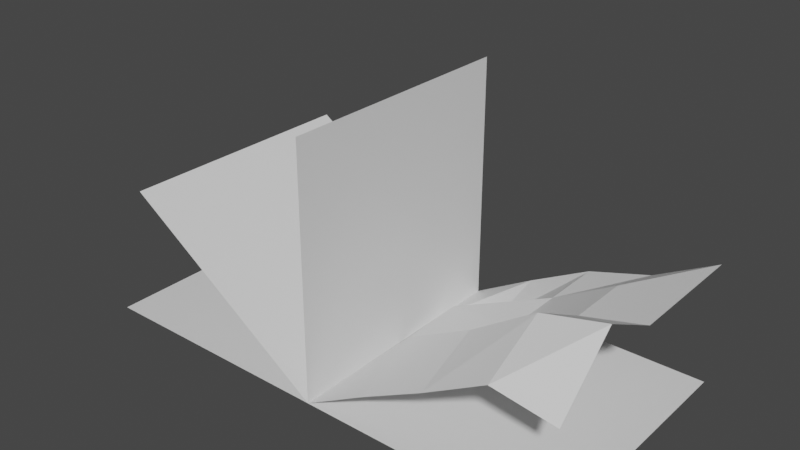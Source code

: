# Source: book.blend  (saved by Blender 2.82.7; exported with 4.5.12 LTS)
import bpy
from mathutils import Matrix  # noqa: F401  (used for matrix-valued properties, if any)

bpy.ops.wm.read_factory_settings(use_empty=True)
scene = bpy.context.scene
scene.name = 'Scene'

# ---- collections
col_collection = bpy.data.collections.new('Collection'); scene.collection.children.link(col_collection)

# ---- materials (node trees are filled in below, after node groups)
mat_material = bpy.data.materials.new('Material')
mat_material.alpha_threshold = 0.0
mat_material.use_transparent_shadow = False
mat_material.line_color = (0.0, 0.0, 0.0, 1.0)

# ---- material node trees
mat_material.use_nodes = True; mat_material.node_tree.nodes.clear()
_N = mat_material.node_tree.nodes; _L = mat_material.node_tree.links
n0 = _N.new('ShaderNodeOutputMaterial'); n0.name = 'Material Output'; n0.location = (300, 300)
n1 = _N.new('ShaderNodeBsdfPrincipled'); n1.name = 'Principled BSDF'; n1.location = (10, 300)
n1.distribution = 'GGX'
n1.subsurface_method = 'BURLEY'
n1.inputs[2].default_value = 0.4
n1.inputs[3].default_value = 1.45
n1.inputs[27].default_value = (0.0, 0.0, 0.0, 1.0)
n1.inputs[28].default_value = 1.0
_L.new(n1.outputs[0], n0.inputs[0])
n0.is_active_output = True

# ---- world
world_world = bpy.data.worlds.new('World'); scene.world = world_world
world_world.use_nodes = True; world_world.node_tree.nodes.clear()
_N = world_world.node_tree.nodes; _L = world_world.node_tree.links
n0 = _N.new('ShaderNodeOutputWorld'); n0.name = 'World Output'; n0.location = (300, 300)
n1 = _N.new('ShaderNodeBackground'); n1.name = 'Background'; n1.location = (10, 300)
n1.inputs[0].default_value = (0.05088, 0.05088, 0.05088, 1.0)
_L.new(n1.outputs[0], n0.inputs[0])
n0.is_active_output = True
world_world.color = (0.05088, 0.05088, 0.05088)
world_world.use_sun_shadow = False
world_world.sun_shadow_jitter_overblur = 0.0

# ---- meshes
me_cube = bpy.data.meshes.new('Cube')
me_cube.from_pydata([(2.0, 0.0, 0.0), (2.0, 1.0, 0.0), (1.0, -1.0, 0.0), (2.0, -1.0, 0.0), (1.0, 1.0, 0.0), (2.04e-07, 1.0, 0.0), (-5.74e-05, 0.0, 0.0), (-5.742e-05, -1.0, 0.0), (1.0, 0.0, 0.0), (-5.742e-05, -0.5, 0.0), (0.5, 1.0, 0.0), (1.0, 0.5, 0.0), (1.5, 0.0, 0.0), (0.5, 0.0, 0.0), (1.0, -0.5, 0.0), (2.0, -0.5, 0.0), (0.5, -1.0, 0.0), (1.5, -1.0, 0.0), (1.5, 1.0, 0.0), (-5.742e-05, 0.5, 0.0), (2.0, 0.5, 0.0), (0.5, 0.5, 0.0), (1.5, -0.5, 0.0), (1.5, 0.5, 0.0), (0.5, -0.5, 0.0), (-2.0, -1.0, 0.0), (0.0, -1.0, 0.0), (-2.0, 1.0, 0.0), (0.0, 1.0, 0.0), (-2.0, 0.0, 0.0), (-1.0, -1.0, 0.0), (-8.586e-05, 0.0, 0.0), (-1.0, 1.0, 0.0), (-1.0, 0.0, 0.0), (-2.0, -0.5, 0.0), (-0.5, -1.0, 0.0), (-5.715e-05, 0.5, 0.0), (-1.5, 1.0, 0.0), (-2.0, 0.5, 0.0), (-1.5, -1.0, 0.0), (0.0, -0.5, 0.0), (-0.5, 1.0, 0.0), (-1.0, 0.5, 0.0), (-1.0, -0.5, 0.0), (-1.5, 0.0, 0.0), (-0.5, 0.0, 0.0), (-0.5, -0.5, 0.0), (-1.5, -0.5, 0.0), (-1.5, 0.5, 0.0), (-0.5, 0.5, 0.0), (-0.0001722, -1.0, 2.0), (0.0001146, -1.0, 0.0), (-0.0001722, 1.0, 2.0), (0.0, -1.0, 0.0), (-0.0001722, 0.0, 2.0), (0.0, -1.0, 1.0), (8.586e-05, 0.0, 0.0), (0.0, 1.0, 1.0), (0.0, 0.0, 1.0), (-0.0001722, -0.5, 2.0), (8.61e-05, -1.0, 0.5), (0.0001146, 0.5, 0.0), (-8.61e-05, 1.0, 1.5), (-0.0001722, 0.5, 2.0), (-8.61e-05, -1.0, 1.5), (0.0001146, -0.5, 0.0), (8.61e-05, 1.0, 0.5), (0.0, 0.5, 1.0), (0.0, -0.5, 1.0), (-8.61e-05, 0.0, 1.5), (8.61e-05, 0.0, 0.5), (8.61e-05, -0.5, 0.5), (-8.61e-05, -0.5, 1.5), (-8.61e-05, 0.5, 1.5), (8.61e-05, 0.5, 0.5), (2.0, -1.0, 0.7617), (0.0, 1.0, 0.0), (2.0, 1.0, 0.962), (1.0, -1.0, 0.5467), (0.0, 0.0, 0.0), (2.0, 0.0, 0.962), (1.0, 1.0, 0.5467), (1.0, 0.0, 0.5467), (1.5, -1.0, 0.8342), (0.0, -0.5, 0.0), (2.0, 0.5, 0.962), (0.5, 1.0, 0.2837), (0.5, -1.0, 0.2837), (0.0, 0.5, 0.0), (2.0, -0.5, 1.214), (1.5, 1.0, 0.695), (1.0, 0.5, 0.5467), (1.0, -0.5, 0.7656), (0.5, 0.0, 0.5157), (1.5, 0.0, 0.8342), (1.5, -0.5, 1.094), (0.5, -0.5, 0.5062), (0.5, 0.5, 0.1534), (1.5, 0.5, 0.8342), (-1.652, -1.0, 1.128), (-0.0002194, -1.0, -0.0002812), (-1.652, 1.0, 1.128), (-0.0002194, 1.0, 0.0), (-1.652, 0.0, 1.128), (-0.8259, -1.0, 0.5639), (-0.0002194, 0.0, -0.0002812), (-0.8259, 1.0, 0.5639), (-0.8259, 0.0, 0.5639), (-1.652, -0.5, 1.128), (-0.413, -1.0, 0.2818), (-0.0002194, 0.5, -0.0002812), (-1.239, 1.0, 0.846), (-1.652, 0.5, 1.128), (-1.239, -1.0, 0.846), (-0.0002194, -0.5, -0.0002812), (-0.413, 1.0, 0.2818), (-0.8259, 0.5, 0.5639), (-0.8259, -0.5, 0.5639), (-1.239, 0.0, 0.846), (-0.413, 0.0, 0.2818), (-0.413, -0.5, 0.2818), (-1.239, -0.5, 0.846), (-1.239, 0.5, 0.846), (-0.413, 0.5, 0.2818)], [], [(24, 14, 2, 16), (23, 20, 0, 12), (22, 15, 3, 17), (21, 11, 8, 13), (19, 21, 13, 6), (5, 10, 21, 19), (10, 4, 11, 21), (14, 22, 17, 2), (8, 12, 22, 14), (12, 0, 15, 22), (11, 23, 12, 8), (4, 18, 23, 11), (18, 1, 20, 23), (9, 24, 16, 7), (6, 13, 24, 9), (13, 8, 14, 24), (49, 36, 28, 41), (48, 42, 32, 37), (47, 43, 33, 44), (46, 40, 31, 45), (43, 46, 45, 33), (30, 35, 46, 43), (35, 26, 40, 46), (34, 47, 44, 29), (25, 39, 47, 34), (39, 30, 43, 47), (38, 48, 37, 27), (29, 44, 48, 38), (44, 33, 42, 48), (42, 49, 41, 32), (33, 45, 49, 42), (45, 31, 36, 49), (74, 61, 28, 66), (73, 67, 57, 62), (72, 68, 58, 69), (71, 65, 56, 70), (68, 71, 70, 58), (55, 60, 71, 68), (60, 51, 65, 71), (59, 72, 69, 54), (50, 64, 72, 59), (64, 55, 68, 72), (63, 73, 62, 52), (54, 69, 73, 63), (69, 58, 67, 73), (67, 74, 66, 57), (58, 70, 74, 67), (70, 56, 61, 74), (98, 85, 77, 90), (97, 91, 81, 86), (96, 92, 82, 93), (95, 89, 80, 94), (92, 95, 94, 82), (78, 83, 95, 92), (83, 75, 89, 95), (84, 96, 93, 79), (53, 87, 96, 84), (87, 78, 92, 96), (88, 97, 86, 76), (79, 93, 97, 88), (93, 82, 91, 97), (91, 98, 90, 81), (82, 94, 98, 91), (94, 80, 85, 98), (123, 110, 102, 115), (122, 116, 106, 111), (121, 117, 107, 118), (120, 114, 105, 119), (117, 120, 119, 107), (104, 109, 120, 117), (109, 100, 114, 120), (108, 121, 118, 103), (99, 113, 121, 108), (113, 104, 117, 121), (112, 122, 111, 101), (103, 118, 122, 112), (118, 107, 116, 122), (116, 123, 115, 106), (107, 119, 123, 116), (119, 105, 110, 123)])
_uv = me_cube.uv_layers.new(name='UVMap')
_uv.uv.foreach_set('vector', [0.1875, 0.6875, 0.25, 0.6875, 0.25, 0.75, 0.1875, 0.75, 0.3125, 0.5625, 0.375, 0.5625, 0.375, 0.625, 0.3125, 0.625, 0.3125, 0.6875, 0.375, 0.6875, 0.375, 0.75, 0.3125, 0.75, 0.1875, 0.5625, 0.25, 0.5625, 0.25, 0.625, 0.1875, 0.625, 0.125, 0.5625, 0.1875, 0.5625, 0.1875, 0.625, 0.125, 0.625, 0.125, 0.5, 0.1875, 0.5, 0.1875, 0.5625, 0.125, 0.5625, 0.1875, 0.5, 0.25, 0.5, 0.25, 0.5625, 0.1875, 0.5625, 0.25, 0.6875, 0.3125, 0.6875, 0.3125, 0.75, 0.25, 0.75, 0.25, 0.625, 0.3125, 0.625, 0.3125, 0.6875, 0.25, 0.6875, 0.3125, 0.625, 0.375, 0.625, 0.375, 0.6875, 0.3125, 0.6875, 0.25, 0.5625, 0.3125, 0.5625, 0.3125, 0.625, 0.25, 0.625, 0.25, 0.5, 0.3125, 0.5, 0.3125, 0.5625, 0.25, 0.5625, 0.3125, 0.5, 0.375, 0.5, 0.375, 0.5625, 0.3125, 0.5625, 0.125, 0.6875, 0.1875, 0.6875, 0.1875, 0.75, 0.125, 0.75, 0.125, 0.625, 0.1875, 0.625, 0.1875, 0.6875, 0.125, 0.6875, 0.1875, 0.625, 0.25, 0.625, 0.25, 0.6875, 0.1875, 0.6875, 0.75, 0.75, 1.0, 0.75, 1.0, 1.0, 0.75, 1.0, 0.25, 0.75, 0.5, 0.75, 0.5, 1.0, 0.25, 1.0, 0.25, 0.25, 0.5, 0.25, 0.5, 0.5, 0.25, 0.5, 0.75, 0.25, 1.0, 0.25, 1.0, 0.5, 0.75, 0.5, 0.5, 0.25, 0.75, 0.25, 0.75, 0.5, 0.5, 0.5, 0.5, 0.0, 0.75, 0.0, 0.75, 0.25, 0.5, 0.25, 0.75, 0.0, 1.0, 0.0, 1.0, 0.25, 0.75, 0.25, 0.0, 0.25, 0.25, 0.25, 0.25, 0.5, 0.0, 0.5, 0.0, 0.0, 0.25, 0.0, 0.25, 0.25, 0.0, 0.25, 0.25, 0.0, 0.5, 0.0, 0.5, 0.25, 0.25, 0.25, 0.0, 0.75, 0.25, 0.75, 0.25, 1.0, 0.0, 1.0, 0.0, 0.5, 0.25, 0.5, 0.25, 0.75, 0.0, 0.75, 0.25, 0.5, 0.5, 0.5, 0.5, 0.75, 0.25, 0.75, 0.5, 0.75, 0.75, 0.75, 0.75, 1.0, 0.5, 1.0, 0.5, 0.5, 0.75, 0.5, 0.75, 0.75, 0.5, 0.75, 0.75, 0.5, 1.0, 0.5, 1.0, 0.75, 0.75, 0.75, 0.75, 0.75, 1.0, 0.75, 1.0, 1.0, 0.75, 1.0, 0.25, 0.75, 0.5, 0.75, 0.5, 1.0, 0.25, 1.0, 0.25, 0.25, 0.5, 0.25, 0.5, 0.5, 0.25, 0.5, 0.75, 0.25, 1.0, 0.25, 1.0, 0.5, 0.75, 0.5, 0.5, 0.25, 0.75, 0.25, 0.75, 0.5, 0.5, 0.5, 0.5, 0.0, 0.75, 0.0, 0.75, 0.25, 0.5, 0.25, 0.75, 0.0, 1.0, 0.0, 1.0, 0.25, 0.75, 0.25, 0.0, 0.25, 0.25, 0.25, 0.25, 0.5, 0.0, 0.5, 0.0, 0.0, 0.25, 0.0, 0.25, 0.25, 0.0, 0.25, 0.25, 0.0, 0.5, 0.0, 0.5, 0.25, 0.25, 0.25, 0.0, 0.75, 0.25, 0.75, 0.25, 1.0, 0.0, 1.0, 0.0, 0.5, 0.25, 0.5, 0.25, 0.75, 0.0, 0.75, 0.25, 0.5, 0.5, 0.5, 0.5, 0.75, 0.25, 0.75, 0.5, 0.75, 0.75, 0.75, 0.75, 1.0, 0.5, 1.0, 0.5, 0.5, 0.75, 0.5, 0.75, 0.75, 0.5, 0.75, 0.75, 0.5, 1.0, 0.5, 1.0, 0.75, 0.75, 0.75, 0.75, 0.75, 1.0, 0.75, 1.0, 1.0, 0.75, 1.0, 0.25, 0.75, 0.5, 0.75, 0.5, 1.0, 0.25, 1.0, 0.25, 0.25, 0.5, 0.25, 0.5, 0.5, 0.25, 0.5, 0.75, 0.25, 1.0, 0.25, 1.0, 0.5, 0.75, 0.5, 0.5, 0.25, 0.75, 0.25, 0.75, 0.5, 0.5, 0.5, 0.5, 0.0, 0.75, 0.0, 0.75, 0.25, 0.5, 0.25, 0.75, 0.0, 1.0, 0.0, 1.0, 0.25, 0.75, 0.25, 0.0, 0.25, 0.25, 0.25, 0.25, 0.5, 0.0, 0.5, 0.0, 0.0, 0.25, 0.0, 0.25, 0.25, 0.0, 0.25, 0.25, 0.0, 0.5, 0.0, 0.5, 0.25, 0.25, 0.25, 0.0, 0.75, 0.25, 0.75, 0.25, 1.0, 0.0, 1.0, 0.0, 0.5, 0.25, 0.5, 0.25, 0.75, 0.0, 0.75, 0.25, 0.5, 0.5, 0.5, 0.5, 0.75, 0.25, 0.75, 0.5, 0.75, 0.75, 0.75, 0.75, 1.0, 0.5, 1.0, 0.5, 0.5, 0.75, 0.5, 0.75, 0.75, 0.5, 0.75, 0.75, 0.5, 1.0, 0.5, 1.0, 0.75, 0.75, 0.75, 0.75, 0.75, 1.0, 0.75, 1.0, 1.0, 0.75, 1.0, 0.25, 0.75, 0.5, 0.75, 0.5, 1.0, 0.25, 1.0, 0.25, 0.25, 0.5, 0.25, 0.5, 0.5, 0.25, 0.5, 0.75, 0.25, 1.0, 0.25, 1.0, 0.5, 0.75, 0.5, 0.5, 0.25, 0.75, 0.25, 0.75, 0.5, 0.5, 0.5, 0.5, 0.0, 0.75, 0.0, 0.75, 0.25, 0.5, 0.25, 0.75, 0.0, 1.0, 0.0, 1.0, 0.25, 0.75, 0.25, 0.0, 0.25, 0.25, 0.25, 0.25, 0.5, 0.0, 0.5, 0.0, 0.0, 0.25, 0.0, 0.25, 0.25, 0.0, 0.25, 0.25, 0.0, 0.5, 0.0, 0.5, 0.25, 0.25, 0.25, 0.0, 0.75, 0.25, 0.75, 0.25, 1.0, 0.0, 1.0, 0.0, 0.5, 0.25, 0.5, 0.25, 0.75, 0.0, 0.75, 0.25, 0.5, 0.5, 0.5, 0.5, 0.75, 0.25, 0.75, 0.5, 0.75, 0.75, 0.75, 0.75, 1.0, 0.5, 1.0, 0.5, 0.5, 0.75, 0.5, 0.75, 0.75, 0.5, 0.75, 0.75, 0.5, 1.0, 0.5, 1.0, 0.75, 0.75, 0.75])
me_cube.materials.append(mat_material)
me_cube.use_remesh_preserve_volume = False
me_cube.use_remesh_preserve_attributes = False
me_cube.use_mirror_vertex_groups = False
me_cube.update()

# ---- objects
ob_cube = bpy.data.objects.new('Cube', me_cube)

# ---- transforms, parenting, visibility, modifiers, constraints
ob_cube.location = (0.0, 0.0, 0.0)
ob_cube.lock_rotations_4d = False
ob_cube.empty_display_type = 'ARROWS'
ob_cube.lineart.crease_threshold = 0.0

# ---- collection membership
col_collection.objects.link(ob_cube)

# ---- scene / render settings (as saved in the file)
scene.frame_start = 1; scene.frame_end = 250; scene.frame_set(1)
scene.render.engine = 'BLENDER_EEVEE_NEXT'
scene.cycles.use_denoising = False
scene.cycles.samples = 128
scene.cycles.sampling_pattern = 'TABULATED_SOBOL'
scene.cycles.use_adaptive_sampling = False
scene.cycles.use_light_tree = False
scene.view_settings.view_transform = 'Filmic'
bpy.context.view_layer.update()

# ---- added for rendering (the .blend has no active camera and no usable light): camera, sun
cam_auto = bpy.data.cameras.new('AutoCamera')
cam_auto.lens = 50.0
cam_auto.sensor_width = 36.0
cam_auto.clip_end = 1000.0
ob_auto_camera = bpy.data.objects.new('AutoCamera', cam_auto)
scene.collection.objects.link(ob_auto_camera)
ob_auto_camera.location = (4.53276, -5.43932, 4.62607)
ob_auto_camera.rotation_euler = (1.09748, -7.21219e-08, 0.694738)
scene.camera = ob_auto_camera
light_auto_sun = bpy.data.lights.new('AutoSun', 'SUN')
light_auto_sun.energy = 3.0
light_auto_sun.angle = 0.0523599
ob_auto_sun = bpy.data.objects.new('AutoSun', light_auto_sun)
scene.collection.objects.link(ob_auto_sun)
ob_auto_sun.rotation_euler = (0.872665, 0.174533, 0.523599)
bpy.context.view_layer.update()
